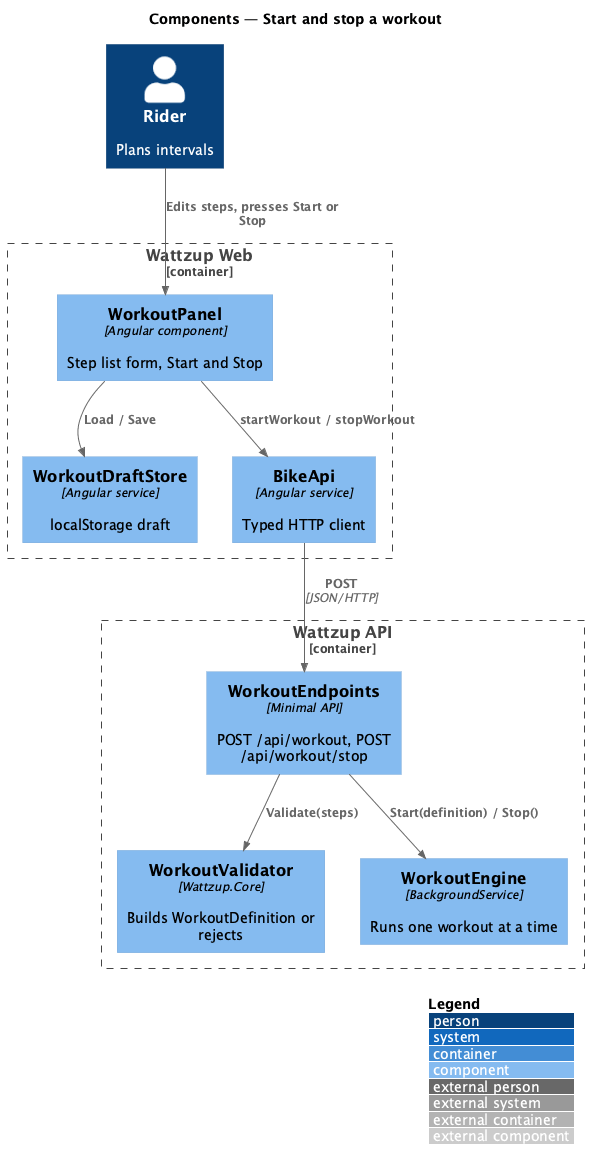

The diagram above was rendered by PlantUML. Its source (embedded in the PNG):
@startuml
!include <C4/C4_Component>
LAYOUT_WITH_LEGEND()
title Components — Start and stop a workout

Person(rider, "Rider", "Plans intervals")
Container_Boundary(web, "Wattzup Web") {
  Component(panel, "WorkoutPanel", "Angular component", "Step list form, Start and Stop")
  Component(draft, "WorkoutDraftStore", "Angular service", "localStorage draft")
  Component(api, "BikeApi", "Angular service", "Typed HTTP client")
}
Container_Boundary(be, "Wattzup API") {
  Component(ep, "WorkoutEndpoints", "Minimal API", "POST /api/workout, POST /api/workout/stop")
  Component(val, "WorkoutValidator", "Wattzup.Core", "Builds WorkoutDefinition or rejects")
  Component(engine, "WorkoutEngine", "BackgroundService", "Runs one workout at a time")
}

Rel(rider, panel, "Edits steps, presses Start or Stop")
Rel(panel, draft, "Load / Save")
Rel(panel, api, "startWorkout / stopWorkout")
Rel(api, ep, "POST", "JSON/HTTP")
Rel(ep, val, "Validate(steps)")
Rel(ep, engine, "Start(definition) / Stop()")
@enduml